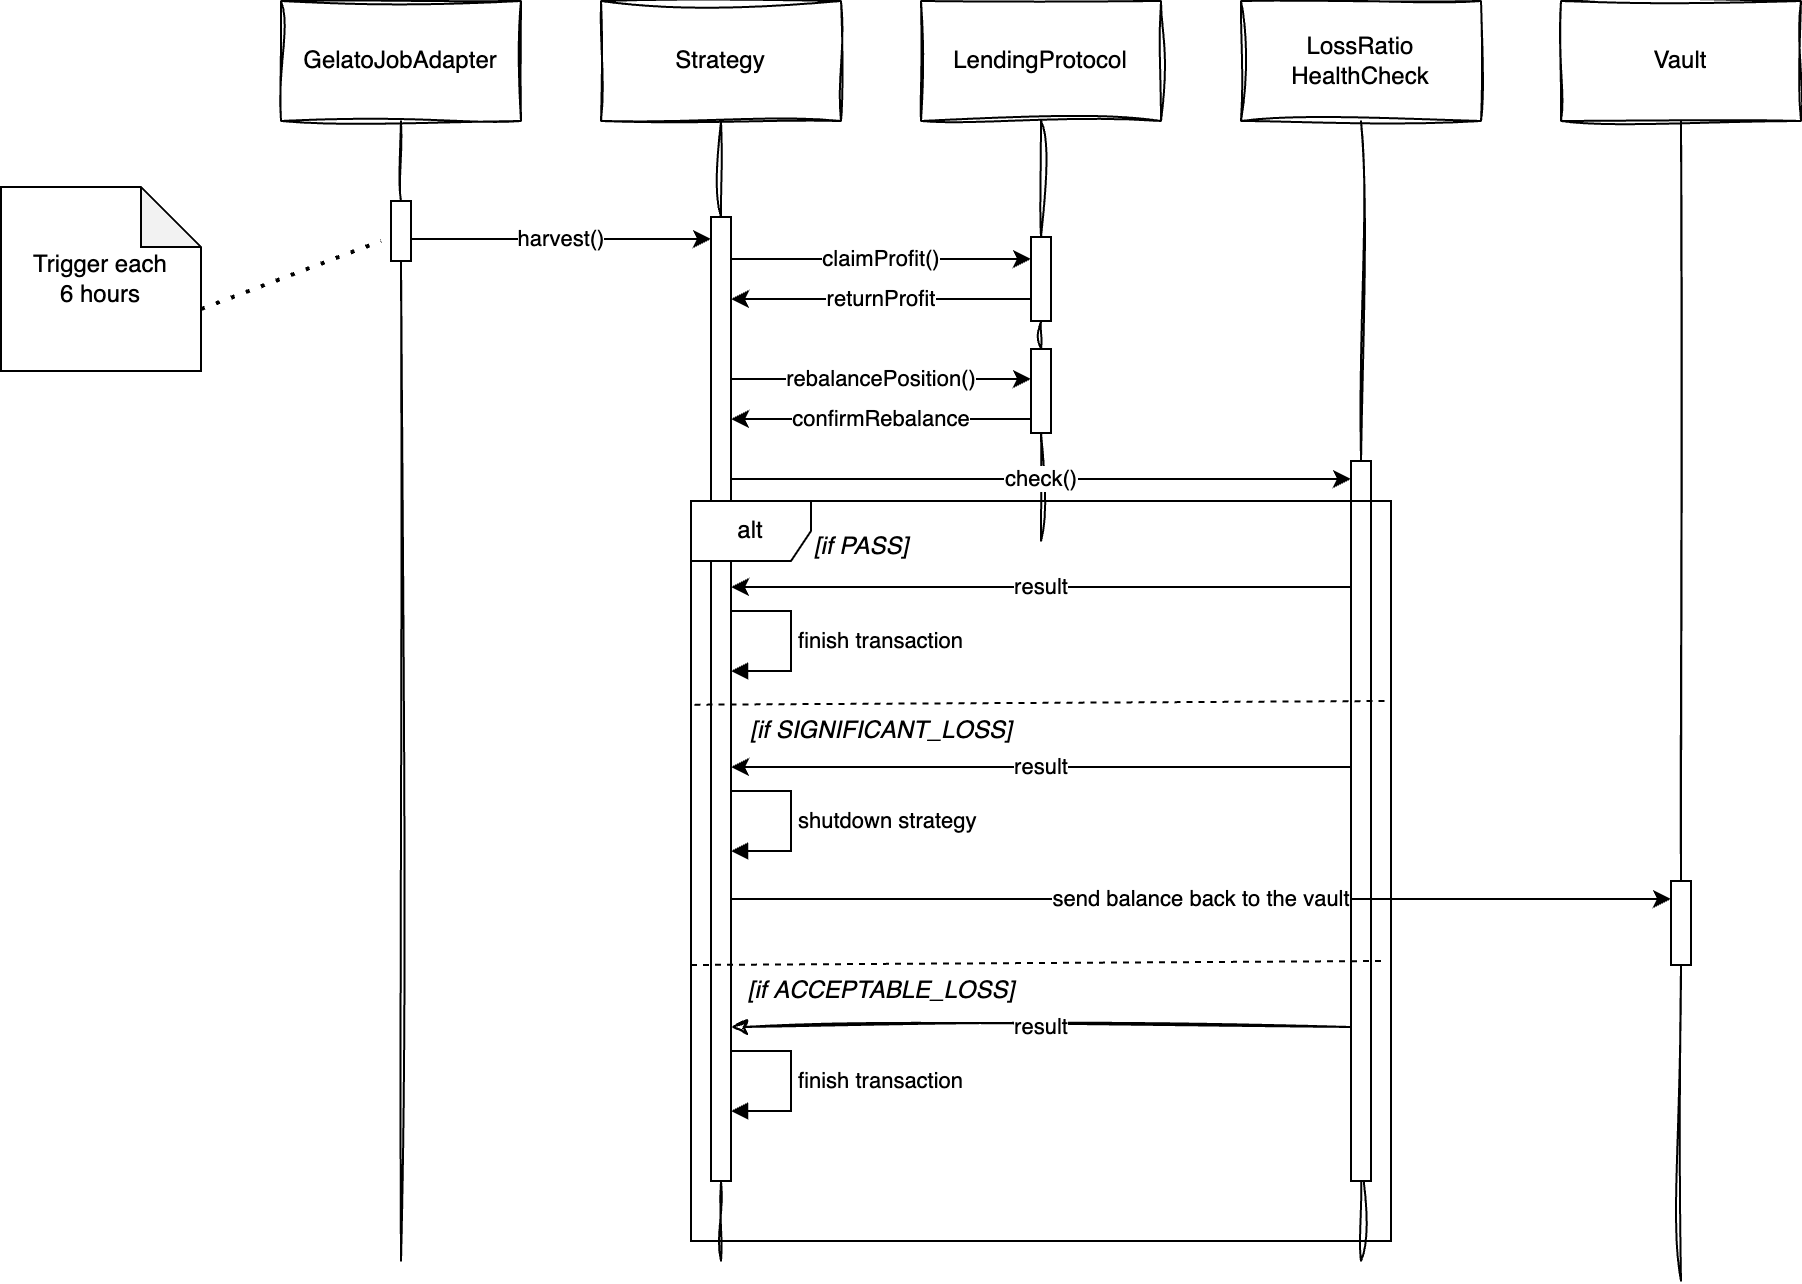

The diagram above was exported from draw.io. Its source (the exported page's mxGraphModel, read from the mxfile embedded in the PNG):
<mxGraphModel dx="2222" dy="854" grid="1" gridSize="10" guides="1" tooltips="1" connect="1" arrows="1" fold="1" page="1" pageScale="1" pageWidth="827" pageHeight="1169" math="0" shadow="0">
  <root>
    <mxCell id="0" />
    <mxCell id="1" parent="0" />
    <mxCell id="sdUIqjPkjg6DwMkzKZaH-1" value="Strategy" style="rounded=0;whiteSpace=wrap;html=1;sketch=1;curveFitting=1;jiggle=2;" parent="1" vertex="1">
      <mxGeometry x="280" y="60" width="120" height="60" as="geometry" />
    </mxCell>
    <mxCell id="sdUIqjPkjg6DwMkzKZaH-3" value="GelatoJobAdapter" style="rounded=0;whiteSpace=wrap;html=1;sketch=1;curveFitting=1;jiggle=2;" parent="1" vertex="1">
      <mxGeometry x="120" y="60" width="120" height="60" as="geometry" />
    </mxCell>
    <mxCell id="sdUIqjPkjg6DwMkzKZaH-4" value="LendingProtocol" style="rounded=0;whiteSpace=wrap;html=1;sketch=1;curveFitting=1;jiggle=2;" parent="1" vertex="1">
      <mxGeometry x="440" y="60" width="120" height="60" as="geometry" />
    </mxCell>
    <mxCell id="sdUIqjPkjg6DwMkzKZaH-5" value="" style="endArrow=none;html=1;rounded=0;entryX=0.5;entryY=1;entryDx=0;entryDy=0;sketch=1;curveFitting=1;jiggle=2;" parent="1" source="stYCG0lKIRfTbNd2fVwm-1" target="sdUIqjPkjg6DwMkzKZaH-3" edge="1">
      <mxGeometry width="50" height="50" relative="1" as="geometry">
        <mxPoint x="180" y="450" as="sourcePoint" />
        <mxPoint x="180" y="190" as="targetPoint" />
      </mxGeometry>
    </mxCell>
    <mxCell id="sdUIqjPkjg6DwMkzKZaH-9" value="" style="endArrow=none;html=1;rounded=0;entryX=0.5;entryY=1;entryDx=0;entryDy=0;sketch=1;curveFitting=1;jiggle=2;" parent="1" source="stYCG0lKIRfTbNd2fVwm-2" edge="1">
      <mxGeometry width="50" height="50" relative="1" as="geometry">
        <mxPoint x="340" y="450" as="sourcePoint" />
        <mxPoint x="340" y="120" as="targetPoint" />
      </mxGeometry>
    </mxCell>
    <mxCell id="sdUIqjPkjg6DwMkzKZaH-10" value="" style="endArrow=none;html=1;rounded=0;entryX=0.5;entryY=1;entryDx=0;entryDy=0;sketch=1;curveFitting=1;jiggle=2;" parent="1" source="stYCG0lKIRfTbNd2fVwm-4" edge="1">
      <mxGeometry width="50" height="50" relative="1" as="geometry">
        <mxPoint x="500" y="450" as="sourcePoint" />
        <mxPoint x="500" y="120" as="targetPoint" />
      </mxGeometry>
    </mxCell>
    <mxCell id="sdUIqjPkjg6DwMkzKZaH-11" value="LossRatio&lt;br&gt;HealthCheck" style="rounded=0;whiteSpace=wrap;html=1;sketch=1;curveFitting=1;jiggle=2;" parent="1" vertex="1">
      <mxGeometry x="600" y="60" width="120" height="60" as="geometry" />
    </mxCell>
    <mxCell id="sdUIqjPkjg6DwMkzKZaH-12" value="" style="endArrow=none;html=1;rounded=0;entryX=0.5;entryY=1;entryDx=0;entryDy=0;sketch=1;curveFitting=1;jiggle=2;" parent="1" source="stYCG0lKIRfTbNd2fVwm-14" edge="1">
      <mxGeometry width="50" height="50" relative="1" as="geometry">
        <mxPoint x="660" y="450" as="sourcePoint" />
        <mxPoint x="660" y="120" as="targetPoint" />
      </mxGeometry>
    </mxCell>
    <mxCell id="sdUIqjPkjg6DwMkzKZaH-13" value="harvest()" style="endArrow=classic;html=1;rounded=0;" parent="1" target="stYCG0lKIRfTbNd2fVwm-2" edge="1">
      <mxGeometry width="50" height="50" relative="1" as="geometry">
        <mxPoint x="185" y="179" as="sourcePoint" />
        <mxPoint x="295" y="179" as="targetPoint" />
      </mxGeometry>
    </mxCell>
    <mxCell id="stYCG0lKIRfTbNd2fVwm-3" value="" style="endArrow=none;html=1;rounded=0;sketch=1;curveFitting=1;jiggle=2;" parent="1" target="stYCG0lKIRfTbNd2fVwm-2" edge="1">
      <mxGeometry width="50" height="50" relative="1" as="geometry">
        <mxPoint x="340" y="690" as="sourcePoint" />
        <mxPoint x="340" y="680" as="targetPoint" />
      </mxGeometry>
    </mxCell>
    <mxCell id="stYCG0lKIRfTbNd2fVwm-2" value="" style="html=1;points=[];perimeter=orthogonalPerimeter;outlineConnect=0;targetShapes=umlLifeline;portConstraint=eastwest;newEdgeStyle={&quot;edgeStyle&quot;:&quot;elbowEdgeStyle&quot;,&quot;elbow&quot;:&quot;vertical&quot;,&quot;curved&quot;:0,&quot;rounded&quot;:0};" parent="1" vertex="1">
      <mxGeometry x="335" y="168" width="10" height="482" as="geometry" />
    </mxCell>
    <mxCell id="stYCG0lKIRfTbNd2fVwm-6" value="claimProfit()" style="endArrow=classic;html=1;rounded=0;" parent="1" edge="1">
      <mxGeometry width="50" height="50" relative="1" as="geometry">
        <mxPoint x="345" y="189" as="sourcePoint" />
        <mxPoint x="495" y="189" as="targetPoint" />
      </mxGeometry>
    </mxCell>
    <mxCell id="stYCG0lKIRfTbNd2fVwm-7" value="returnProfit" style="endArrow=none;html=1;rounded=0;endFill=0;startArrow=classic;startFill=1;" parent="1" edge="1">
      <mxGeometry width="50" height="50" relative="1" as="geometry">
        <mxPoint x="345" y="209" as="sourcePoint" />
        <mxPoint x="495" y="209" as="targetPoint" />
      </mxGeometry>
    </mxCell>
    <mxCell id="stYCG0lKIRfTbNd2fVwm-9" value="rebalancePosition()" style="endArrow=classic;html=1;rounded=0;" parent="1" edge="1">
      <mxGeometry width="50" height="50" relative="1" as="geometry">
        <mxPoint x="345" y="249" as="sourcePoint" />
        <mxPoint x="495" y="249" as="targetPoint" />
      </mxGeometry>
    </mxCell>
    <mxCell id="stYCG0lKIRfTbNd2fVwm-10" value="confirmRebalance" style="endArrow=none;html=1;rounded=0;endFill=0;startArrow=classic;startFill=1;" parent="1" edge="1">
      <mxGeometry width="50" height="50" relative="1" as="geometry">
        <mxPoint x="345" y="269" as="sourcePoint" />
        <mxPoint x="495" y="269" as="targetPoint" />
        <mxPoint as="offset" />
      </mxGeometry>
    </mxCell>
    <mxCell id="stYCG0lKIRfTbNd2fVwm-11" value="" style="endArrow=none;html=1;rounded=0;entryX=0.5;entryY=1;entryDx=0;entryDy=0;sketch=1;curveFitting=1;jiggle=2;" parent="1" source="stYCG0lKIRfTbNd2fVwm-8" target="stYCG0lKIRfTbNd2fVwm-4" edge="1">
      <mxGeometry width="50" height="50" relative="1" as="geometry">
        <mxPoint x="500" y="450" as="sourcePoint" />
        <mxPoint x="500" y="120" as="targetPoint" />
      </mxGeometry>
    </mxCell>
    <mxCell id="stYCG0lKIRfTbNd2fVwm-4" value="" style="html=1;points=[];perimeter=orthogonalPerimeter;outlineConnect=0;targetShapes=umlLifeline;portConstraint=eastwest;newEdgeStyle={&quot;edgeStyle&quot;:&quot;elbowEdgeStyle&quot;,&quot;elbow&quot;:&quot;vertical&quot;,&quot;curved&quot;:0,&quot;rounded&quot;:0};" parent="1" vertex="1">
      <mxGeometry x="495" y="178" width="10" height="42" as="geometry" />
    </mxCell>
    <mxCell id="stYCG0lKIRfTbNd2fVwm-12" value="" style="endArrow=none;html=1;rounded=0;entryX=0.5;entryY=1;entryDx=0;entryDy=0;sketch=1;curveFitting=1;jiggle=2;" parent="1" target="stYCG0lKIRfTbNd2fVwm-8" edge="1">
      <mxGeometry width="50" height="50" relative="1" as="geometry">
        <mxPoint x="500" y="330" as="sourcePoint" />
        <mxPoint x="500" y="220" as="targetPoint" />
      </mxGeometry>
    </mxCell>
    <mxCell id="stYCG0lKIRfTbNd2fVwm-8" value="" style="html=1;points=[];perimeter=orthogonalPerimeter;outlineConnect=0;targetShapes=umlLifeline;portConstraint=eastwest;newEdgeStyle={&quot;edgeStyle&quot;:&quot;elbowEdgeStyle&quot;,&quot;elbow&quot;:&quot;vertical&quot;,&quot;curved&quot;:0,&quot;rounded&quot;:0};" parent="1" vertex="1">
      <mxGeometry x="495" y="234" width="10" height="42" as="geometry" />
    </mxCell>
    <mxCell id="stYCG0lKIRfTbNd2fVwm-13" value="" style="endArrow=none;html=1;rounded=0;entryX=0.5;entryY=1;entryDx=0;entryDy=0;sketch=1;curveFitting=1;jiggle=2;" parent="1" target="stYCG0lKIRfTbNd2fVwm-1" edge="1">
      <mxGeometry width="50" height="50" relative="1" as="geometry">
        <mxPoint x="180" y="690" as="sourcePoint" />
        <mxPoint x="180" y="120" as="targetPoint" />
      </mxGeometry>
    </mxCell>
    <mxCell id="stYCG0lKIRfTbNd2fVwm-1" value="" style="html=1;points=[];perimeter=orthogonalPerimeter;outlineConnect=0;targetShapes=umlLifeline;portConstraint=eastwest;newEdgeStyle={&quot;edgeStyle&quot;:&quot;elbowEdgeStyle&quot;,&quot;elbow&quot;:&quot;vertical&quot;,&quot;curved&quot;:0,&quot;rounded&quot;:0};" parent="1" vertex="1">
      <mxGeometry x="175" y="160" width="10" height="30" as="geometry" />
    </mxCell>
    <mxCell id="stYCG0lKIRfTbNd2fVwm-15" value="" style="endArrow=none;html=1;rounded=0;entryX=0.5;entryY=1;entryDx=0;entryDy=0;sketch=1;curveFitting=1;jiggle=2;" parent="1" edge="1">
      <mxGeometry width="50" height="50" relative="1" as="geometry">
        <mxPoint x="660" y="690" as="sourcePoint" />
        <mxPoint x="660" y="640" as="targetPoint" />
      </mxGeometry>
    </mxCell>
    <mxCell id="stYCG0lKIRfTbNd2fVwm-14" value="" style="html=1;points=[];perimeter=orthogonalPerimeter;outlineConnect=0;targetShapes=umlLifeline;portConstraint=eastwest;newEdgeStyle={&quot;edgeStyle&quot;:&quot;elbowEdgeStyle&quot;,&quot;elbow&quot;:&quot;vertical&quot;,&quot;curved&quot;:0,&quot;rounded&quot;:0};" parent="1" vertex="1">
      <mxGeometry x="655" y="290" width="10" height="360" as="geometry" />
    </mxCell>
    <mxCell id="stYCG0lKIRfTbNd2fVwm-16" value="check()" style="endArrow=classic;html=1;rounded=0;" parent="1" target="stYCG0lKIRfTbNd2fVwm-14" edge="1">
      <mxGeometry width="50" height="50" relative="1" as="geometry">
        <mxPoint x="345" y="299" as="sourcePoint" />
        <mxPoint x="650" y="300" as="targetPoint" />
        <mxPoint as="offset" />
      </mxGeometry>
    </mxCell>
    <mxCell id="stYCG0lKIRfTbNd2fVwm-17" value="result" style="endArrow=none;html=1;rounded=0;endFill=0;startArrow=classic;startFill=1;" parent="1" edge="1">
      <mxGeometry width="50" height="50" relative="1" as="geometry">
        <mxPoint x="345" y="353" as="sourcePoint" />
        <mxPoint x="655" y="353" as="targetPoint" />
        <mxPoint as="offset" />
      </mxGeometry>
    </mxCell>
    <mxCell id="stYCG0lKIRfTbNd2fVwm-18" value="alt" style="shape=umlFrame;whiteSpace=wrap;html=1;pointerEvents=0;" parent="1" vertex="1">
      <mxGeometry x="325" y="310" width="350" height="370" as="geometry" />
    </mxCell>
    <mxCell id="stYCG0lKIRfTbNd2fVwm-20" value="finish transaction" style="html=1;align=left;spacingLeft=2;endArrow=block;rounded=0;edgeStyle=orthogonalEdgeStyle;curved=0;rounded=0;" parent="1" target="stYCG0lKIRfTbNd2fVwm-2" edge="1">
      <mxGeometry relative="1" as="geometry">
        <mxPoint x="345" y="365" as="sourcePoint" />
        <Array as="points">
          <mxPoint x="375" y="365" />
          <mxPoint x="375" y="395" />
        </Array>
        <mxPoint x="350" y="395" as="targetPoint" />
      </mxGeometry>
    </mxCell>
    <mxCell id="stYCG0lKIRfTbNd2fVwm-24" value="[if PASS]" style="text;html=1;align=center;verticalAlign=middle;resizable=0;points=[];autosize=1;strokeColor=none;fillColor=none;fontStyle=2" parent="1" vertex="1">
      <mxGeometry x="375" y="318" width="70" height="30" as="geometry" />
    </mxCell>
    <mxCell id="stYCG0lKIRfTbNd2fVwm-25" value="" style="endArrow=none;dashed=1;html=1;rounded=0;entryX=0.996;entryY=0.321;entryDx=0;entryDy=0;entryPerimeter=0;exitX=0.006;exitY=0.326;exitDx=0;exitDy=0;exitPerimeter=0;" parent="1" edge="1">
      <mxGeometry width="50" height="50" relative="1" as="geometry">
        <mxPoint x="326.7499999999999" y="411.8499999999999" as="sourcePoint" />
        <mxPoint x="673.2499999999999" y="410" as="targetPoint" />
      </mxGeometry>
    </mxCell>
    <mxCell id="stYCG0lKIRfTbNd2fVwm-26" value="[if&amp;nbsp;SIGNIFICANT_LOSS]" style="text;html=1;align=center;verticalAlign=middle;resizable=0;points=[];autosize=1;strokeColor=none;fillColor=none;fontStyle=2" parent="1" vertex="1">
      <mxGeometry x="345" y="410" width="150" height="30" as="geometry" />
    </mxCell>
    <mxCell id="stYCG0lKIRfTbNd2fVwm-27" value="result" style="endArrow=none;html=1;rounded=0;endFill=0;startArrow=classic;startFill=1;" parent="1" edge="1">
      <mxGeometry width="50" height="50" relative="1" as="geometry">
        <mxPoint x="345" y="443" as="sourcePoint" />
        <mxPoint x="655" y="443" as="targetPoint" />
        <mxPoint as="offset" />
      </mxGeometry>
    </mxCell>
    <mxCell id="stYCG0lKIRfTbNd2fVwm-28" value="shutdown strategy" style="html=1;align=left;spacingLeft=2;endArrow=block;rounded=0;edgeStyle=orthogonalEdgeStyle;curved=0;rounded=0;" parent="1" edge="1">
      <mxGeometry relative="1" as="geometry">
        <mxPoint x="345" y="455" as="sourcePoint" />
        <Array as="points">
          <mxPoint x="375" y="455" />
          <mxPoint x="375" y="485" />
        </Array>
        <mxPoint x="345" y="485" as="targetPoint" />
      </mxGeometry>
    </mxCell>
    <mxCell id="stYCG0lKIRfTbNd2fVwm-29" value="" style="endArrow=none;dashed=1;html=1;rounded=0;entryX=0.996;entryY=0.321;entryDx=0;entryDy=0;entryPerimeter=0;exitX=0.006;exitY=0.326;exitDx=0;exitDy=0;exitPerimeter=0;" parent="1" edge="1">
      <mxGeometry width="50" height="50" relative="1" as="geometry">
        <mxPoint x="325" y="542" as="sourcePoint" />
        <mxPoint x="672" y="540" as="targetPoint" />
      </mxGeometry>
    </mxCell>
    <mxCell id="stYCG0lKIRfTbNd2fVwm-30" value="[if&amp;nbsp;ACCEPTABLE_LOSS]" style="text;html=1;align=center;verticalAlign=middle;resizable=0;points=[];autosize=1;strokeColor=none;fillColor=none;fontStyle=2" parent="1" vertex="1">
      <mxGeometry x="340" y="540" width="160" height="30" as="geometry" />
    </mxCell>
    <mxCell id="stYCG0lKIRfTbNd2fVwm-31" value="result" style="endArrow=none;html=1;rounded=0;endFill=0;startArrow=classic;startFill=1;sketch=1;curveFitting=1;jiggle=2;" parent="1" edge="1">
      <mxGeometry width="50" height="50" relative="1" as="geometry">
        <mxPoint x="345" y="573" as="sourcePoint" />
        <mxPoint x="655" y="573" as="targetPoint" />
        <mxPoint as="offset" />
      </mxGeometry>
    </mxCell>
    <mxCell id="stYCG0lKIRfTbNd2fVwm-32" value="finish transaction" style="html=1;align=left;spacingLeft=2;endArrow=block;rounded=0;edgeStyle=orthogonalEdgeStyle;curved=0;rounded=0;" parent="1" edge="1">
      <mxGeometry relative="1" as="geometry">
        <mxPoint x="345" y="585" as="sourcePoint" />
        <Array as="points">
          <mxPoint x="375" y="585" />
          <mxPoint x="375" y="615" />
        </Array>
        <mxPoint x="345" y="615" as="targetPoint" />
      </mxGeometry>
    </mxCell>
    <mxCell id="stYCG0lKIRfTbNd2fVwm-34" value="Trigger each&lt;br&gt;6 hours" style="shape=note;whiteSpace=wrap;html=1;backgroundOutline=1;darkOpacity=0.05;" parent="1" vertex="1">
      <mxGeometry x="-20" y="153" width="100" height="92" as="geometry" />
    </mxCell>
    <mxCell id="stYCG0lKIRfTbNd2fVwm-35" value="" style="endArrow=none;dashed=1;html=1;dashPattern=1 3;strokeWidth=2;rounded=0;exitX=0;exitY=0;exitDx=100;exitDy=61;exitPerimeter=0;" parent="1" source="stYCG0lKIRfTbNd2fVwm-34" edge="1">
      <mxGeometry width="50" height="50" relative="1" as="geometry">
        <mxPoint x="80" y="320" as="sourcePoint" />
        <mxPoint x="170" y="180" as="targetPoint" />
      </mxGeometry>
    </mxCell>
    <mxCell id="_n516b77QITG0kIn_5qA-1" value="Vault" style="rounded=0;whiteSpace=wrap;html=1;sketch=1;curveFitting=1;jiggle=2;" parent="1" vertex="1">
      <mxGeometry x="760" y="60" width="120" height="60" as="geometry" />
    </mxCell>
    <mxCell id="_n516b77QITG0kIn_5qA-2" value="" style="endArrow=none;html=1;rounded=0;strokeColor=default;sketch=1;curveFitting=1;jiggle=2;" parent="1" source="_n516b77QITG0kIn_5qA-3" edge="1">
      <mxGeometry width="50" height="50" relative="1" as="geometry">
        <mxPoint x="820" y="700" as="sourcePoint" />
        <mxPoint x="820" y="120" as="targetPoint" />
      </mxGeometry>
    </mxCell>
    <mxCell id="_n516b77QITG0kIn_5qA-4" value="" style="endArrow=none;html=1;rounded=0;strokeColor=default;sketch=1;curveFitting=1;jiggle=2;" parent="1" target="_n516b77QITG0kIn_5qA-3" edge="1">
      <mxGeometry width="50" height="50" relative="1" as="geometry">
        <mxPoint x="820" y="700" as="sourcePoint" />
        <mxPoint x="820" y="120" as="targetPoint" />
      </mxGeometry>
    </mxCell>
    <mxCell id="_n516b77QITG0kIn_5qA-3" value="" style="html=1;points=[];perimeter=orthogonalPerimeter;outlineConnect=0;targetShapes=umlLifeline;portConstraint=eastwest;newEdgeStyle={&quot;edgeStyle&quot;:&quot;elbowEdgeStyle&quot;,&quot;elbow&quot;:&quot;vertical&quot;,&quot;curved&quot;:0,&quot;rounded&quot;:0};" parent="1" vertex="1">
      <mxGeometry x="815" y="500" width="10" height="42" as="geometry" />
    </mxCell>
    <mxCell id="_n516b77QITG0kIn_5qA-5" value="send balance back to the vault" style="endArrow=classic;html=1;rounded=0;" parent="1" target="_n516b77QITG0kIn_5qA-3" edge="1">
      <mxGeometry width="50" height="50" relative="1" as="geometry">
        <mxPoint x="345" y="509" as="sourcePoint" />
        <mxPoint x="655" y="509" as="targetPoint" />
        <mxPoint as="offset" />
      </mxGeometry>
    </mxCell>
  </root>
</mxGraphModel>